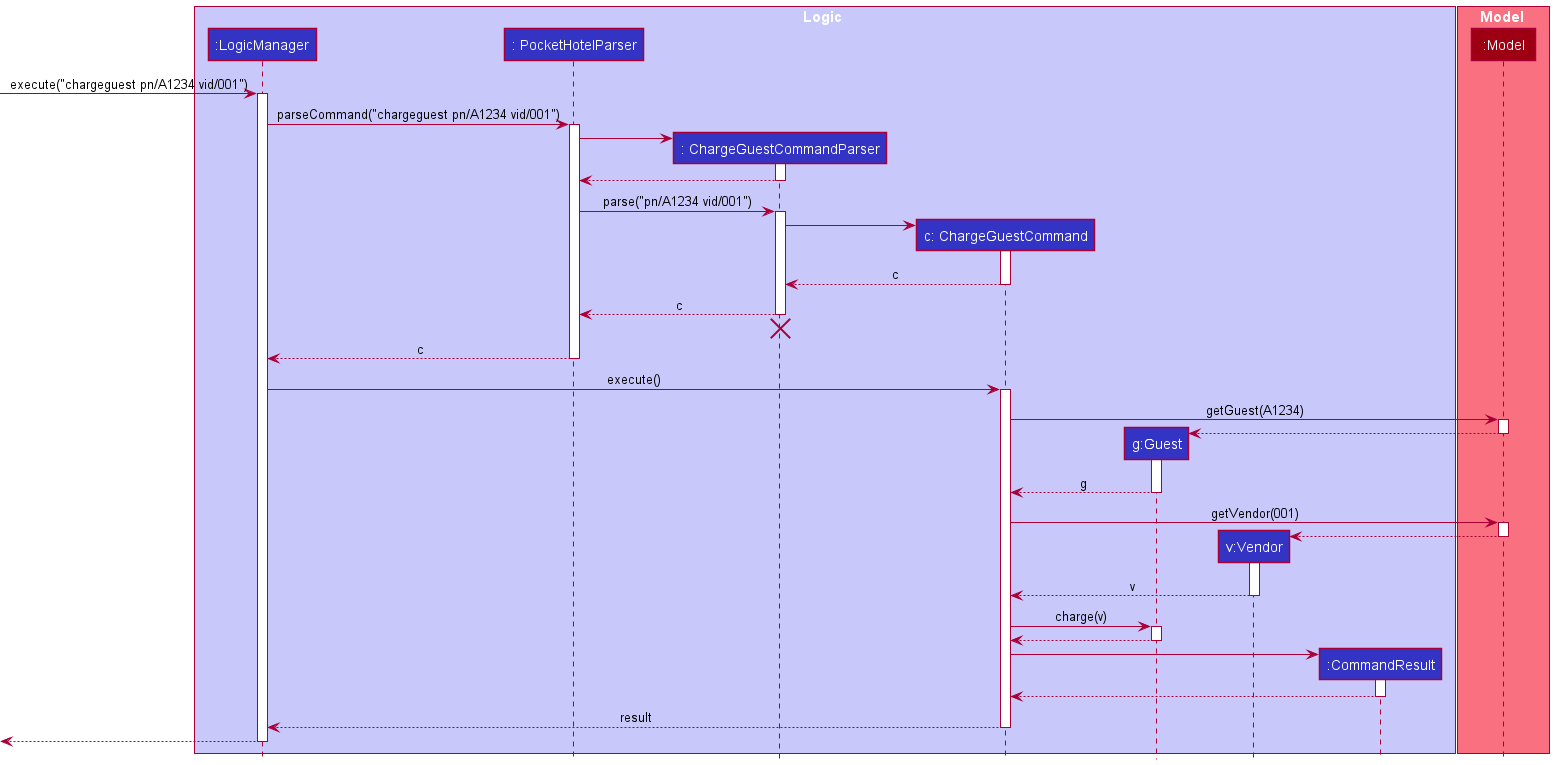

The diagram above was rendered by PlantUML. Its source (embedded in the PNG):
@startuml
!include style.puml

box Logic LOGIC_COLOR_T1
participant ":LogicManager" as LogicManager LOGIC_COLOR
participant ": PocketHotelParser" as  PocketHotelParser LOGIC_COLOR
participant ": ChargeGuestCommandParser" as  ChargeGuestCommandParser LOGIC_COLOR
participant "c: ChargeGuestCommand" as  ChargeGuestCommand LOGIC_COLOR
participant "g:Guest" as Guest LOGIC_COLOR
participant "v:Vendor" as Vendor LOGIC_COLOR
participant ":CommandResult" as CommandResult LOGIC_COLOR
end box

box Model MODEL_COLOR_T1
participant ":Model" as Model MODEL_COLOR
end box

[-> LogicManager : execute("chargeguest pn/A1234 vid/001")
activate LogicManager

LogicManager ->  PocketHotelParser : parseCommand("chargeguest pn/A1234 vid/001")
activate PocketHotelParser

create ChargeGuestCommandParser
PocketHotelParser -> ChargeGuestCommandParser
activate ChargeGuestCommandParser

ChargeGuestCommandParser --> PocketHotelParser
deactivate ChargeGuestCommandParser

PocketHotelParser ->  ChargeGuestCommandParser : parse("pn/A1234 vid/001")
activate ChargeGuestCommandParser

create ChargeGuestCommand
ChargeGuestCommandParser -> ChargeGuestCommand
activate ChargeGuestCommand

ChargeGuestCommand -->  ChargeGuestCommandParser : c
deactivate ChargeGuestCommand

ChargeGuestCommandParser -->  PocketHotelParser : c
deactivate ChargeGuestCommandParser
'Hidden arrow to position the destroy marker below the end of the activation bar.
ChargeGuestCommandParser -[hidden]-> PocketHotelParser
destroy ChargeGuestCommandParser

PocketHotelParser --> LogicManager : c
deactivate PocketHotelParser

LogicManager ->  ChargeGuestCommand : execute()
activate ChargeGuestCommand

ChargeGuestCommand -> Model : getGuest(A1234)
activate Model

create Guest
Model -->  Guest
deactivate Model

activate Guest
Guest --> ChargeGuestCommand : g
deactivate Guest

ChargeGuestCommand -> Model : getVendor(001)
activate Model

create Vendor
Model -->  Vendor
deactivate Model

activate Vendor
Vendor --> ChargeGuestCommand : v
deactivate Vendor

ChargeGuestCommand -> Guest : charge(v)
activate Guest
Guest --> ChargeGuestCommand
deactivate Guest

create CommandResult
ChargeGuestCommand -> CommandResult
activate CommandResult

CommandResult --> ChargeGuestCommand
deactivate CommandResult

ChargeGuestCommand --> LogicManager : result
deactivate ChargeGuestCommand

[<--LogicManager
deactivate LogicManager
@enduml